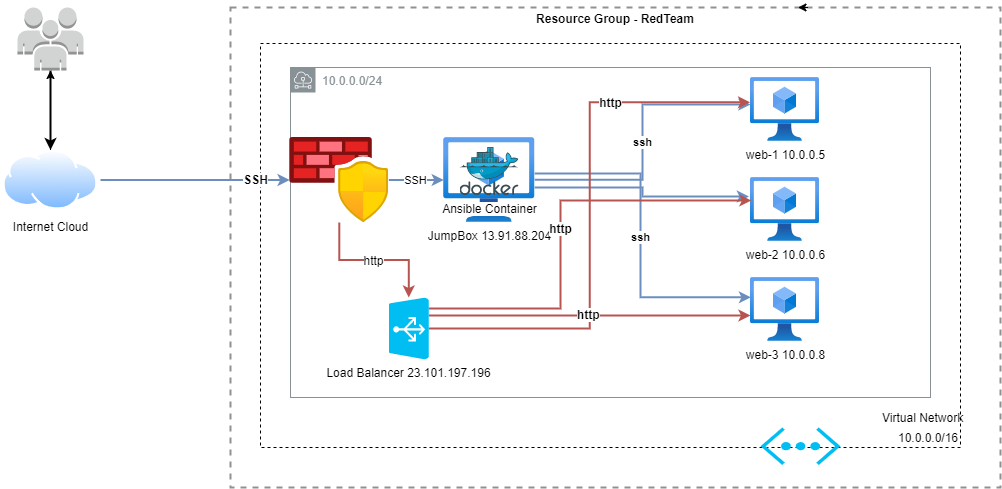

The diagram above was exported from draw.io. Its source (the exported page's mxGraphModel, read from the mxfile embedded in the PNG):
<mxGraphModel dx="2272" dy="794" grid="1" gridSize="10" guides="1" tooltips="1" connect="1" arrows="1" fold="1" page="1" pageScale="1" pageWidth="850" pageHeight="1100" math="0" shadow="0">
  <root>
    <mxCell id="0" />
    <mxCell id="1" parent="0" />
    <mxCell id="dntCnqdAWU7IaFlG6qDR-2" value="&lt;b&gt;Resource Group - RedTeam&lt;/b&gt;" style="fontStyle=0;verticalAlign=top;align=center;spacingTop=-2;fillColor=none;rounded=0;whiteSpace=wrap;html=1;strokeColor=#919191;strokeWidth=2;dashed=1;container=1;collapsible=0;expand=0;recursiveResize=0;" parent="1" vertex="1">
      <mxGeometry x="-360" y="130" width="770" height="480" as="geometry" />
    </mxCell>
    <mxCell id="dntCnqdAWU7IaFlG6qDR-27" value="&lt;blockquote style=&quot;margin: 0 0 0 40px ; border: none ; padding: 0px&quot;&gt;&lt;div&gt;10.0.0.0/16&lt;/div&gt;&lt;/blockquote&gt;" style="rounded=0;whiteSpace=wrap;html=1;align=right;verticalAlign=bottom;dashed=1;" parent="dntCnqdAWU7IaFlG6qDR-2" vertex="1">
      <mxGeometry x="30" y="36" width="700" height="404" as="geometry" />
    </mxCell>
    <mxCell id="JsL42fABS7QBAZ2tVeJL-1" value="10.0.0.0/24" style="outlineConnect=0;gradientColor=none;html=1;whiteSpace=wrap;fontSize=12;fontStyle=0;shape=mxgraph.aws4.group;grIcon=mxgraph.aws4.group_subnet;strokeColor=#879196;fillColor=none;verticalAlign=top;align=left;spacingLeft=30;fontColor=#879196;dashed=0;" parent="dntCnqdAWU7IaFlG6qDR-2" vertex="1">
      <mxGeometry x="60" y="60" width="640" height="330" as="geometry" />
    </mxCell>
    <mxCell id="dntCnqdAWU7IaFlG6qDR-11" value="web-3 10.0.0.8" style="aspect=fixed;html=1;points=[];align=center;image;fontSize=12;image=img/lib/azure2/compute/Virtual_Machines_Classic.svg;" parent="dntCnqdAWU7IaFlG6qDR-2" vertex="1">
      <mxGeometry x="520" y="270" width="69" height="64" as="geometry" />
    </mxCell>
    <mxCell id="dntCnqdAWU7IaFlG6qDR-12" value="web-2 10.0.0.6" style="aspect=fixed;html=1;points=[];align=center;image;fontSize=12;image=img/lib/azure2/compute/Virtual_Machines_Classic.svg;" parent="dntCnqdAWU7IaFlG6qDR-2" vertex="1">
      <mxGeometry x="520" y="170" width="69" height="64" as="geometry" />
    </mxCell>
    <mxCell id="dntCnqdAWU7IaFlG6qDR-34" value="&lt;b&gt;ssh&lt;/b&gt;" style="edgeStyle=orthogonalEdgeStyle;rounded=0;orthogonalLoop=1;jettySize=auto;html=1;entryX=0;entryY=0.422;entryDx=0;entryDy=0;entryPerimeter=0;align=center;fillColor=#dae8fc;strokeColor=#6c8ebf;strokeWidth=2;" parent="dntCnqdAWU7IaFlG6qDR-2" source="dntCnqdAWU7IaFlG6qDR-10" target="dntCnqdAWU7IaFlG6qDR-13" edge="1">
      <mxGeometry relative="1" as="geometry">
        <Array as="points">
          <mxPoint x="412" y="172" />
          <mxPoint x="412" y="97" />
        </Array>
      </mxGeometry>
    </mxCell>
    <mxCell id="dntCnqdAWU7IaFlG6qDR-36" value="&lt;b&gt;ssh&lt;/b&gt;" style="edgeStyle=orthogonalEdgeStyle;rounded=0;orthogonalLoop=1;jettySize=auto;html=1;entryX=0.006;entryY=0.309;entryDx=0;entryDy=0;entryPerimeter=0;align=center;fillColor=#dae8fc;strokeColor=#6c8ebf;strokeWidth=2;" parent="dntCnqdAWU7IaFlG6qDR-2" source="dntCnqdAWU7IaFlG6qDR-10" target="dntCnqdAWU7IaFlG6qDR-11" edge="1">
      <mxGeometry relative="1" as="geometry">
        <Array as="points">
          <mxPoint x="410" y="166" />
          <mxPoint x="410" y="290" />
        </Array>
      </mxGeometry>
    </mxCell>
    <mxCell id="MAnRAaWnPC3qVCt8naVl-31" style="edgeStyle=orthogonalEdgeStyle;rounded=0;orthogonalLoop=1;jettySize=auto;html=1;entryX=-0.023;entryY=0.297;entryDx=0;entryDy=0;entryPerimeter=0;align=left;fillColor=#dae8fc;strokeColor=#6c8ebf;strokeWidth=2;" parent="dntCnqdAWU7IaFlG6qDR-2" source="dntCnqdAWU7IaFlG6qDR-10" target="dntCnqdAWU7IaFlG6qDR-12" edge="1">
      <mxGeometry relative="1" as="geometry">
        <Array as="points">
          <mxPoint x="412" y="180" />
          <mxPoint x="412" y="189" />
        </Array>
      </mxGeometry>
    </mxCell>
    <mxCell id="dntCnqdAWU7IaFlG6qDR-10" value="JumpBox 13.91.88.204" style="aspect=fixed;html=1;points=[];align=center;image;fontSize=12;image=img/lib/azure2/compute/Virtual_Machines_Classic.svg;" parent="dntCnqdAWU7IaFlG6qDR-2" vertex="1">
      <mxGeometry x="213.22" y="130" width="91.1" height="84.5" as="geometry" />
    </mxCell>
    <mxCell id="dntCnqdAWU7IaFlG6qDR-13" value="web-1 10.0.0.5" style="aspect=fixed;html=1;points=[];align=center;image;fontSize=12;image=img/lib/azure2/compute/Virtual_Machines_Classic.svg;" parent="dntCnqdAWU7IaFlG6qDR-2" vertex="1">
      <mxGeometry x="520" y="70" width="69" height="64" as="geometry" />
    </mxCell>
    <mxCell id="dntCnqdAWU7IaFlG6qDR-25" value="&lt;blockquote style=&quot;margin: 0 0 0 40px ; border: none ; padding: 0px&quot;&gt;&lt;div&gt;&lt;span&gt;Virtual Network&lt;/span&gt;&lt;/div&gt;&lt;/blockquote&gt;" style="verticalLabelPosition=top;html=1;verticalAlign=bottom;align=left;strokeColor=none;fillColor=#00BEF2;shape=mxgraph.azure.virtual_network;pointerEvents=1;labelPosition=right;horizontal=1;" parent="dntCnqdAWU7IaFlG6qDR-2" vertex="1">
      <mxGeometry x="530" y="420" width="80" height="37.5" as="geometry" />
    </mxCell>
    <mxCell id="dntCnqdAWU7IaFlG6qDR-38" value="Ansible Container" style="aspect=fixed;html=1;points=[];align=center;image;fontSize=12;image=img/lib/mscae/Docker.svg;dashed=1;" parent="dntCnqdAWU7IaFlG6qDR-2" vertex="1">
      <mxGeometry x="229.5" y="140" width="58.54" height="48" as="geometry" />
    </mxCell>
    <mxCell id="MAnRAaWnPC3qVCt8naVl-10" value="" style="edgeStyle=orthogonalEdgeStyle;rounded=0;orthogonalLoop=1;jettySize=auto;html=1;fillColor=#f8cecc;strokeColor=#b85450;strokeWidth=2;" parent="dntCnqdAWU7IaFlG6qDR-2" source="MAnRAaWnPC3qVCt8naVl-7" target="dntCnqdAWU7IaFlG6qDR-11" edge="1">
      <mxGeometry relative="1" as="geometry">
        <Array as="points">
          <mxPoint x="315" y="308" />
          <mxPoint x="315" y="308" />
        </Array>
      </mxGeometry>
    </mxCell>
    <mxCell id="MAnRAaWnPC3qVCt8naVl-13" value="&lt;span&gt;&lt;font style=&quot;font-size: 12px&quot;&gt;http&lt;/font&gt;&lt;/span&gt;" style="edgeStyle=orthogonalEdgeStyle;rounded=0;orthogonalLoop=1;jettySize=auto;html=1;entryX=-0.006;entryY=0.388;entryDx=0;entryDy=0;entryPerimeter=0;verticalAlign=middle;align=center;horizontal=1;labelPosition=left;verticalLabelPosition=top;fillColor=#f8cecc;strokeColor=#b85450;fontStyle=1;strokeWidth=2;" parent="dntCnqdAWU7IaFlG6qDR-2" source="MAnRAaWnPC3qVCt8naVl-7" target="dntCnqdAWU7IaFlG6qDR-13" edge="1">
      <mxGeometry x="0.4904" relative="1" as="geometry">
        <mxPoint as="offset" />
      </mxGeometry>
    </mxCell>
    <mxCell id="MAnRAaWnPC3qVCt8naVl-14" value="&lt;b&gt;&lt;font style=&quot;font-size: 12px&quot;&gt;http&lt;/font&gt;&lt;/b&gt;" style="edgeLabel;html=1;align=left;verticalAlign=top;resizable=0;points=[];" parent="MAnRAaWnPC3qVCt8naVl-13" vertex="1" connectable="0">
      <mxGeometry x="-0.3454" relative="1" as="geometry">
        <mxPoint x="-14" y="-8.5" as="offset" />
      </mxGeometry>
    </mxCell>
    <mxCell id="MAnRAaWnPC3qVCt8naVl-21" value="&lt;b&gt;&lt;font style=&quot;font-size: 12px&quot;&gt;http&lt;/font&gt;&lt;/b&gt;" style="edgeStyle=orthogonalEdgeStyle;rounded=0;orthogonalLoop=1;jettySize=auto;html=1;entryX=0.012;entryY=0.359;entryDx=0;entryDy=0;entryPerimeter=0;align=center;fillColor=#f8cecc;strokeColor=#b85450;strokeWidth=2;" parent="dntCnqdAWU7IaFlG6qDR-2" source="MAnRAaWnPC3qVCt8naVl-7" target="dntCnqdAWU7IaFlG6qDR-12" edge="1">
      <mxGeometry x="-0.0134" relative="1" as="geometry">
        <Array as="points">
          <mxPoint x="330" y="301" />
          <mxPoint x="330" y="193" />
        </Array>
        <mxPoint as="offset" />
      </mxGeometry>
    </mxCell>
    <mxCell id="MAnRAaWnPC3qVCt8naVl-7" value="Load Balancer 23.101.197.196" style="verticalLabelPosition=bottom;html=1;verticalAlign=top;align=center;strokeColor=none;fillColor=#00BEF2;shape=mxgraph.azure.azure_load_balancer;direction=north;" parent="dntCnqdAWU7IaFlG6qDR-2" vertex="1">
      <mxGeometry x="158.33" y="290" width="40" height="62" as="geometry" />
    </mxCell>
    <mxCell id="JsL42fABS7QBAZ2tVeJL-9" value="&lt;font style=&quot;font-size: 12px&quot;&gt;http&lt;/font&gt;" style="edgeStyle=orthogonalEdgeStyle;rounded=0;orthogonalLoop=1;jettySize=auto;html=1;strokeWidth=2;fillColor=#f8cecc;strokeColor=#b85450;" parent="dntCnqdAWU7IaFlG6qDR-2" source="JsL42fABS7QBAZ2tVeJL-5" target="MAnRAaWnPC3qVCt8naVl-7" edge="1">
      <mxGeometry relative="1" as="geometry" />
    </mxCell>
    <mxCell id="JsL42fABS7QBAZ2tVeJL-10" value="SSH" style="edgeStyle=orthogonalEdgeStyle;rounded=0;orthogonalLoop=1;jettySize=auto;html=1;strokeWidth=2;fillColor=#dae8fc;strokeColor=#6c8ebf;" parent="dntCnqdAWU7IaFlG6qDR-2" source="JsL42fABS7QBAZ2tVeJL-5" target="dntCnqdAWU7IaFlG6qDR-10" edge="1">
      <mxGeometry relative="1" as="geometry">
        <Array as="points">
          <mxPoint x="200" y="172" />
          <mxPoint x="200" y="172" />
        </Array>
      </mxGeometry>
    </mxCell>
    <mxCell id="JsL42fABS7QBAZ2tVeJL-5" value="" style="aspect=fixed;html=1;points=[];align=center;image;fontSize=12;image=img/lib/azure2/networking/Azure_Firewall_Manager.svg;" parent="dntCnqdAWU7IaFlG6qDR-2" vertex="1">
      <mxGeometry x="59.16" y="130" width="99.17" height="85" as="geometry" />
    </mxCell>
    <mxCell id="MAnRAaWnPC3qVCt8naVl-28" value="" style="edgeStyle=orthogonalEdgeStyle;rounded=0;orthogonalLoop=1;jettySize=auto;html=1;align=left;" parent="1" source="dntCnqdAWU7IaFlG6qDR-7" target="dntCnqdAWU7IaFlG6qDR-31" edge="1">
      <mxGeometry relative="1" as="geometry" />
    </mxCell>
    <mxCell id="JsL42fABS7QBAZ2tVeJL-6" style="edgeStyle=orthogonalEdgeStyle;rounded=0;orthogonalLoop=1;jettySize=auto;html=1;strokeWidth=2;fillColor=#dae8fc;strokeColor=#6c8ebf;" parent="1" source="dntCnqdAWU7IaFlG6qDR-7" target="JsL42fABS7QBAZ2tVeJL-5" edge="1">
      <mxGeometry relative="1" as="geometry" />
    </mxCell>
    <mxCell id="JsL42fABS7QBAZ2tVeJL-12" value="&lt;font style=&quot;font-size: 12px&quot;&gt;&lt;b&gt;SSH&lt;/b&gt;&lt;/font&gt;" style="edgeLabel;html=1;align=center;verticalAlign=middle;resizable=0;points=[];" parent="JsL42fABS7QBAZ2tVeJL-6" vertex="1" connectable="0">
      <mxGeometry x="0.6283" y="2" relative="1" as="geometry">
        <mxPoint y="1" as="offset" />
      </mxGeometry>
    </mxCell>
    <mxCell id="dntCnqdAWU7IaFlG6qDR-7" value="Internet Cloud" style="aspect=fixed;perimeter=ellipsePerimeter;html=1;align=center;shadow=0;dashed=0;spacingTop=3;image;image=img/lib/active_directory/internet_cloud.svg;" parent="1" vertex="1">
      <mxGeometry x="-590" y="272.5" width="100" height="60" as="geometry" />
    </mxCell>
    <mxCell id="dntCnqdAWU7IaFlG6qDR-32" style="edgeStyle=orthogonalEdgeStyle;rounded=0;orthogonalLoop=1;jettySize=auto;html=1;entryX=0.5;entryY=0;entryDx=0;entryDy=0;strokeWidth=2;" parent="1" source="dntCnqdAWU7IaFlG6qDR-31" target="dntCnqdAWU7IaFlG6qDR-7" edge="1">
      <mxGeometry relative="1" as="geometry" />
    </mxCell>
    <mxCell id="dntCnqdAWU7IaFlG6qDR-31" value="" style="outlineConnect=0;dashed=0;verticalLabelPosition=bottom;verticalAlign=top;align=center;html=1;shape=mxgraph.aws3.users;fillColor=#D2D3D3;gradientColor=none;" parent="1" vertex="1">
      <mxGeometry x="-573" y="130" width="66" height="63" as="geometry" />
    </mxCell>
    <mxCell id="dntCnqdAWU7IaFlG6qDR-33" style="edgeStyle=orthogonalEdgeStyle;rounded=0;orthogonalLoop=1;jettySize=auto;html=1;exitX=0.75;exitY=0;exitDx=0;exitDy=0;entryX=0.737;entryY=0;entryDx=0;entryDy=0;entryPerimeter=0;" parent="1" source="dntCnqdAWU7IaFlG6qDR-2" target="dntCnqdAWU7IaFlG6qDR-2" edge="1">
      <mxGeometry relative="1" as="geometry" />
    </mxCell>
  </root>
</mxGraphModel>